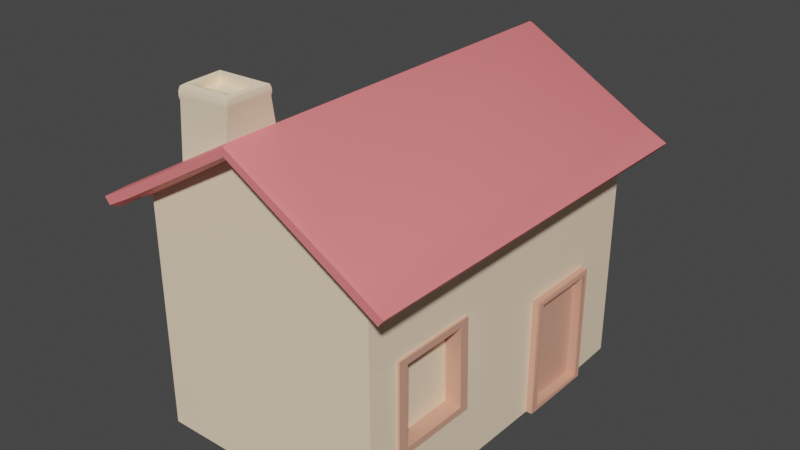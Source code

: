 # Source: House.blend  (saved by Blender 3.3.6; exported with 4.5.12 LTS)
import bpy
from mathutils import Matrix  # noqa: F401  (used for matrix-valued properties, if any)

bpy.ops.wm.read_factory_settings(use_empty=True)
scene = bpy.context.scene
scene.name = 'Scene'

# ---- collections
col_collection = bpy.data.collections.new('Collection'); scene.collection.children.link(col_collection)

# ---- materials (node trees are filled in below, after node groups)
mat_roof = bpy.data.materials.new('Roof')
mat_roof.alpha_threshold = 0.0
mat_roof.use_transparent_shadow = False
mat_roof.roughness = 0.5
mat_roof.line_color = (0.0, 0.0, 0.0, 1.0)
mat_walls = bpy.data.materials.new('Walls')
mat_walls.use_transparent_shadow = False
mat_wood = bpy.data.materials.new('Wood')
mat_wood.use_transparent_shadow = False

# ---- node groups
ng_auto_smooth = bpy.data.node_groups.new('Auto Smooth', 'GeometryNodeTree')
_s = ng_auto_smooth.interface.new_socket(name='Geometry', in_out='OUTPUT', socket_type='NodeSocketGeometry')
_s = ng_auto_smooth.interface.new_socket(name='Geometry', in_out='INPUT', socket_type='NodeSocketGeometry')
_s = ng_auto_smooth.interface.new_socket(name='Angle', in_out='INPUT', socket_type='NodeSocketFloat')
_s.subtype = 'ANGLE'
_s.min_value = 0.0
_s.max_value = 3.142
ng_auto_smooth.is_modifier = True
_N = ng_auto_smooth.nodes; _L = ng_auto_smooth.links
n0 = _N.new('NodeGroupOutput'); n0.name = 'Group Output'; n0.location = (480, -100)
n1 = _N.new('NodeGroupInput'); n1.name = 'Group Input'; n1.location = (-420, -300)
n2 = _N.new('NodeGroupInput'); n2.name = 'Group Input.001'; n2.location = (-60, -100)
n3 = _N.new('GeometryNodeSetShadeSmooth'); n3.name = 'Set Shade Smooth'; n3.location = (120, -100)
n3.domain = 'EDGE'
n4 = _N.new('GeometryNodeSetShadeSmooth'); n4.name = 'Set Shade Smooth.001'; n4.location = (300, -100)
n5 = _N.new('GeometryNodeInputMeshEdgeAngle'); n5.name = 'Edge Angle'; n5.location = (-420, -220)
n6 = _N.new('GeometryNodeInputEdgeSmooth'); n6.name = 'Is Edge Smooth'; n6.location = (-60, -160)
n7 = _N.new('GeometryNodeInputShadeSmooth'); n7.name = 'Is Face Smooth'; n7.location = (-240, -340)
n8 = _N.new('FunctionNodeBooleanMath'); n8.name = 'Boolean Math'; n8.location = (-60, -220)
n9 = _N.new('FunctionNodeCompare'); n9.name = 'Compare'; n9.location = (-240, -180)
n9.operation = 'LESS_EQUAL'
_L.new(n5.outputs[0], n9.inputs[0])
_L.new(n4.outputs[0], n0.inputs[0])
_L.new(n1.outputs[1], n9.inputs[1])
_L.new(n9.outputs[0], n8.inputs[0])
_L.new(n7.outputs[0], n8.inputs[1])
_L.new(n2.outputs[0], n3.inputs[0])
_L.new(n6.outputs[0], n3.inputs[1])
_L.new(n3.outputs[0], n4.inputs[0])
_L.new(n8.outputs[0], n3.inputs[2])
n0.is_active_output = True

# ---- material node trees
mat_roof.use_nodes = True; mat_roof.node_tree.nodes.clear()
_N = mat_roof.node_tree.nodes; _L = mat_roof.node_tree.links
n0 = _N.new('ShaderNodeOutputMaterial'); n0.name = 'Material Output'; n0.location = (300, 300)
n1 = _N.new('ShaderNodeBsdfPrincipled'); n1.name = 'Principled BSDF'; n1.location = (10, 300)
n1.distribution = 'GGX'
n1.subsurface_method = 'RANDOM_WALK_SKIN'
n1.inputs[0].default_value = (0.9473, 0.2232, 0.2307, 1.0)
n1.inputs[3].default_value = 1.45
n1.inputs[27].default_value = (0.0, 0.0, 0.0, 1.0)
n1.inputs[28].default_value = 1.0
_L.new(n1.outputs[0], n0.inputs[0])
n0.is_active_output = True
mat_walls.use_nodes = True; mat_walls.node_tree.nodes.clear()
_N = mat_walls.node_tree.nodes; _L = mat_walls.node_tree.links
n0 = _N.new('ShaderNodeBsdfPrincipled'); n0.name = 'Principled BSDF'; n0.location = (10, 300)
n0.distribution = 'GGX'
n0.subsurface_method = 'RANDOM_WALK_SKIN'
n0.inputs[0].default_value = (1.0, 0.7913, 0.5647, 1.0)
n0.inputs[3].default_value = 1.45
n0.inputs[27].default_value = (0.0, 0.0, 0.0, 1.0)
n0.inputs[28].default_value = 1.0
n1 = _N.new('ShaderNodeOutputMaterial'); n1.name = 'Material Output'; n1.location = (300, 300)
_L.new(n0.outputs[0], n1.inputs[0])
n1.is_active_output = True
mat_wood.use_nodes = True; mat_wood.node_tree.nodes.clear()
_N = mat_wood.node_tree.nodes; _L = mat_wood.node_tree.links
n0 = _N.new('ShaderNodeBsdfPrincipled'); n0.name = 'Principled BSDF'; n0.location = (10, 300)
n0.distribution = 'GGX'
n0.subsurface_method = 'RANDOM_WALK_SKIN'
n0.inputs[0].default_value = (0.7305, 0.3663, 0.2582, 1.0)
n0.inputs[3].default_value = 1.45
n0.inputs[27].default_value = (0.0, 0.0, 0.0, 1.0)
n0.inputs[28].default_value = 1.0
n1 = _N.new('ShaderNodeOutputMaterial'); n1.name = 'Material Output'; n1.location = (300, 300)
_L.new(n0.outputs[0], n1.inputs[0])
n1.is_active_output = True

# ---- world
world_world = bpy.data.worlds.new('World'); scene.world = world_world
world_world.use_nodes = True; world_world.node_tree.nodes.clear()
_N = world_world.node_tree.nodes; _L = world_world.node_tree.links
n0 = _N.new('ShaderNodeOutputWorld'); n0.name = 'World Output'; n0.location = (300, 300)
n1 = _N.new('ShaderNodeBackground'); n1.name = 'Background'; n1.location = (10, 300)
n1.inputs[0].default_value = (0.05088, 0.05088, 0.05088, 1.0)
_L.new(n1.outputs[0], n0.inputs[0])
n0.is_active_output = True
world_world.color = (0.05088, 0.05088, 0.05088)
world_world.use_sun_shadow = False
world_world.sun_shadow_jitter_overblur = 0.0

# ---- meshes
me_cube = bpy.data.meshes.new('Cube')
me_cube.from_pydata([(0.1906, -0.2, -0.2859), (0.1906, -0.2, 0.2859), (-0.2, 0.2, -0.3), (-0.1906, -0.2, -0.2859), (-0.2, 0.2, 0.3), (-0.1906, -0.2, 0.2859), (0.0, 0.32, 0.3), (0.0, 0.32, -0.3), (0.0, 0.3255, 0.337), (-0.2059, 0.2059, 0.337), (0.2059, 0.2059, -0.337), (0.2059, 0.2059, 0.337), (-0.2059, 0.2059, -0.337), (0.0, 0.3255, -0.337), (0.0, 0.3389, 0.337), (-0.213, 0.2184, 0.337), (0.213, 0.2184, -0.337), (0.213, 0.2184, 0.337), (-0.2145, 0.221, -0.33), (0.0, 0.3389, -0.337), (0.2491, 0.1831, -0.3388), (0.2491, 0.1831, 0.3388), (-0.2491, 0.1831, 0.3388), (-0.2491, 0.1831, -0.3388), (-0.2524, 0.1975, -0.33), (0.258, 0.1943, -0.3388), (0.258, 0.1943, 0.3388), (-0.258, 0.1943, 0.3388), (0.0, 0.322, 0.33), (-0.2043, 0.2034, 0.33), (0.0, 0.322, -0.33), (0.2043, 0.2034, -0.33), (0.2043, 0.2034, 0.33), (-0.2043, 0.2034, -0.33), (0.0, 0.3423, 0.33), (-0.2145, 0.221, 0.33), (0.0, 0.3423, -0.33), (0.2145, 0.221, -0.33), (0.2145, 0.221, 0.33), (-0.213, 0.2184, -0.337), (0.2404, 0.1799, -0.33), (0.2404, 0.1799, 0.33), (-0.2404, 0.1799, 0.33), (-0.2404, 0.1799, -0.33), (0.2524, 0.1975, -0.33), (0.2524, 0.1975, 0.33), (-0.2524, 0.1975, 0.33), (-0.258, 0.1943, -0.3388), (-0.2, -0.1912, -0.3), (-0.2, -0.1912, 0.3), (0.0, 0.3423, 0.2466), (-0.08828, 0.2924, 0.33), (-0.09267, 0.2899, 0.2448), (-0.00978, 0.3966, 0.2659), (-0.00978, 0.3966, 0.3104), (-0.07931, 0.3941, 0.3104), (-0.08201, 0.394, 0.2647), (-0.0007479, 0.3969, 0.2525), (-0.0007479, 0.3969, 0.3239), (-0.08757, 0.3938, 0.3239), (-0.09189, 0.3937, 0.2509), (-0.01564, 0.3819, 0.2751), (-0.01564, 0.3819, 0.3011), (-0.0733, 0.3799, 0.3011), (-0.07489, 0.3798, 0.2741), (-0.009445, 0.387, 0.2659), (-0.009445, 0.387, 0.3104), (-0.07897, 0.3846, 0.3104), (-0.08167, 0.3845, 0.2647), (-0.005198, 0.3996, 0.2591), (-0.005198, 0.3996, 0.3173), (-0.0835, 0.3968, 0.3173), (-0.08702, 0.3967, 0.2577), (-0.09203, 0.3743, 0.2498), (-0.0006081, 0.381, 0.2514), (-0.0006081, 0.381, 0.3251), (-0.0877, 0.3749, 0.3251), (-0.09352, 0.3868, 0.2493), (-0.08905, 0.3872, 0.3256), (0.0008056, 0.3914, 0.2509), (0.0008056, 0.3914, 0.3256), (0.0008523, 0.3861, 0.2506), (0.0008523, 0.3861, 0.326), (-0.09357, 0.3804, 0.2489), (-0.08909, 0.3808, 0.326), (0.2, 0.2, -0.3), (0.2, -0.1912, -0.3), (0.2, 0.2, 0.3), (0.2011, -0.0806, 0.2299), (0.2035, 0.01275, -0.2023), (0.2035, -0.1897, -0.2023), (0.2035, 0.01275, -0.06611), (0.2035, -0.1897, -0.06611), (0.2162, 0.005045, -0.1915), (0.2162, -0.182, -0.1915), (0.2162, 0.005045, -0.07692), (0.2162, -0.182, -0.07692), (0.2162, 0.01022, -0.1992), (0.2162, -0.1872, -0.1992), (0.2162, 0.01022, -0.06916), (0.2162, -0.1872, -0.06916), (0.199, 0.00424, -0.1895), (0.199, -0.1812, -0.1895), (0.199, 0.00424, -0.07888), (0.199, -0.1812, -0.07888), (0.214, 0.01275, -0.2023), (0.214, -0.1897, -0.2023), (0.214, 0.01275, -0.06611), (0.214, -0.1897, -0.06611), (0.214, 0.00424, -0.1895), (0.214, -0.1812, -0.1895), (0.214, 0.00424, -0.07888), (0.214, -0.1812, -0.07888), (0.2021, 0.05576, 0.1169), (0.2022, -0.08014, 0.113), (0.2011, 0.05486, 0.2299), (0.2, 0.06873, 0.3), (0.2, -0.1912, 0.3), (0.2025, -0.1901, 0.04081), (0.2024, 0.07075, 0.04729), (0.2009, 0.06576, 0.2464), (0.2009, -0.0917, 0.2464), (0.2023, -0.0911, 0.09609), (0.2023, 0.06692, 0.1007), (0.1774, 0.05486, 0.2296), (0.1774, -0.0806, 0.2296), (0.1785, -0.08014, 0.1127), (0.1785, 0.05576, 0.1167), (0.2047, 0.06483, 0.245), (0.2047, -0.09075, 0.245), (0.2061, -0.09017, 0.09757), (0.2061, 0.06597, 0.1021), (0.2049, 0.05579, 0.2313), (0.2049, -0.08155, 0.2313), (0.206, -0.08107, 0.1116), (0.206, 0.05671, 0.1156), (0.2047, 0.06576, 0.2464), (0.2047, -0.0917, 0.2464), (0.2061, -0.0911, 0.09613), (0.2061, 0.06692, 0.1008), (0.2049, 0.05486, 0.2299), (0.2049, -0.0806, 0.2299), (0.206, -0.08014, 0.113), (0.2059, 0.05576, 0.117)], [], [(87, 85, 31, 32), (7, 85, 86, 48, 2), (49, 4, 2, 48), (6, 4, 49, 117, 116, 87), (2, 4, 29, 33), (10, 13, 19, 16), (13, 12, 39, 19), (6, 87, 32, 28), (85, 7, 30, 31), (4, 6, 28, 29), (7, 2, 33, 30), (36, 18, 35, 51, 52, 50), (37, 36, 50, 34, 38), (35, 18, 24, 46), (8, 11, 17, 14), (10, 16, 25, 20), (9, 8, 14, 15), (21, 20, 25, 26), (23, 22, 27, 47), (9, 15, 27, 22), (32, 31, 40, 41), (17, 11, 21, 26), (39, 12, 23, 47), (33, 29, 42, 43), (37, 38, 45, 44), (8, 9, 29, 28), (13, 10, 31, 30), (11, 8, 28, 32), (12, 13, 30, 33), (15, 14, 34, 51, 35), (16, 19, 36, 37), (14, 17, 38, 34), (19, 39, 18, 36), (20, 21, 41, 40), (22, 23, 43, 42), (26, 25, 44, 45), (47, 27, 46, 24), (25, 16, 37, 44), (10, 20, 40, 31), (39, 47, 24, 18), (27, 15, 35, 46), (9, 22, 42, 29), (21, 11, 32, 41), (17, 26, 45, 38), (23, 12, 33, 43), (3, 0, 1, 5), (3, 5, 49, 48), (1, 0, 86, 117), (0, 3, 48, 86), (5, 1, 117, 49), (56, 55, 67, 68), (79, 77, 60, 57), (80, 79, 57, 58), (77, 78, 59, 60), (78, 80, 58, 59), (69, 70, 58, 57), (70, 71, 59, 58), (72, 69, 57, 60), (71, 72, 60, 59), (61, 64, 63, 62), (55, 54, 66, 67), (53, 56, 68, 65), (54, 53, 65, 66), (61, 62, 66, 65), (62, 63, 67, 66), (64, 61, 65, 68), (63, 64, 68, 67), (55, 56, 72, 71), (56, 53, 69, 72), (54, 55, 71, 70), (53, 54, 70, 69), (51, 34, 75, 76), (52, 51, 76, 73), (34, 50, 74, 75), (50, 52, 73, 74), (84, 82, 80, 78), (83, 84, 78, 77), (82, 81, 79, 80), (81, 83, 77, 79), (74, 73, 83, 81), (75, 74, 81, 82), (73, 76, 84, 83), (76, 75, 82, 84), (89, 90, 86, 85), (92, 91, 119, 118), (91, 89, 85, 87, 119), (90, 92, 118, 117, 86), (90, 89, 105, 106), (89, 91, 107, 105), (91, 92, 108, 107), (92, 90, 106, 108), (110, 109, 101, 102), (97, 98, 94, 93), (100, 99, 95, 96), (99, 97, 93, 95), (98, 100, 96, 94), (102, 101, 103, 104), (112, 110, 102, 104), (111, 112, 104, 103), (109, 111, 103, 101), (93, 94, 106, 105), (96, 95, 107, 108), (95, 93, 105, 107), (94, 96, 108, 106), (98, 97, 109, 110), (99, 100, 112, 111), (97, 99, 111, 109), (100, 98, 110, 112), (88, 114, 126, 125), (116, 119, 87), (121, 120, 116, 117), (122, 121, 117, 118), (120, 123, 119, 116), (123, 122, 118, 119), (123, 120, 136, 139), (88, 115, 140, 141), (115, 113, 143, 140), (121, 122, 138, 137), (126, 127, 124, 125), (113, 115, 124, 127), (115, 88, 125, 124), (114, 113, 127, 126), (133, 132, 128, 129), (134, 133, 129, 130), (132, 135, 131, 128), (135, 134, 130, 131), (113, 114, 142, 143), (120, 121, 137, 136), (114, 88, 141, 142), (122, 123, 139, 138), (129, 128, 136, 137), (130, 129, 137, 138), (128, 131, 139, 136), (131, 130, 138, 139), (132, 133, 141, 140), (133, 134, 142, 141), (135, 132, 140, 143), (134, 135, 143, 142)])
me_cube.polygons.foreach_set('use_smooth', [True] * 138)
me_cube.polygons.foreach_set('material_index', [0, 1, 1, 1, 0, 0, 0, 0, 0, 0, 0, 0, 0, 0, 0, 0, 0, 0, 0, 0, 0, 0, 0, 0, 0, 0, 0, 0, 0, 0, 0, 0, 0, 0, 0, 0, 0, 0, 0, 0, 0, 0, 0, 0, 0, 1, 1, 1, 1, 1, 1, 1, 1, 1, 1, 1, 1, 1, 1, 1, 1, 1, 1, 1, 1, 1, 1, 1, 1, 1, 1, 1, 1, 1, 1, 1, 1, 1, 1, 1, 1, 1, 1, 1, 1, 1, 1, 2, 2, 2, 2, 2, 2, 2, 2, 2, 2, 2, 2, 2, 2, 2, 2, 2, 2, 2, 2, 2, 2, 1, 1, 1, 1, 1, 2, 2, 2, 2, 1, 2, 2, 2, 2, 2, 2, 2, 2, 2, 2, 2, 2, 2, 2, 2, 2, 2, 2, 2])
_uv = me_cube.uv_layers.new(name='UVMap')
_uv.uv.foreach_set('vector', [0.625, 0.75, 0.625, 0.5, 0.625, 0.5, 0.625, 0.75, 0.625, 0.375, 0.625, 0.5, 0.375, 0.5, 0.375, 0.25, 0.625, 0.25, 0.375, 0.0, 0.625, 0.0, 0.625, 0.25, 0.375, 0.25, 0.625, 0.875, 0.625, 1.0, 0.375, 1.0, 0.375, 0.75, 0.5411, 0.75, 0.625, 0.75, 0.625, 0.25, 0.625, 0.0, 0.625, 0.0, 0.625, 0.25, 0.625, 0.5, 0.625, 0.375, 0.625, 0.375, 0.625, 0.5, 0.625, 0.375, 0.625, 0.25, 0.625, 0.25, 0.625, 0.375, 0.625, 0.875, 0.625, 0.75, 0.625, 0.75, 0.625, 0.875, 0.625, 0.5, 0.625, 0.375, 0.625, 0.375, 0.625, 0.5, 0.625, 1.0, 0.625, 0.875, 0.625, 0.875, 0.625, 1.0, 0.625, 0.375, 0.625, 0.25, 0.625, 0.25, 0.625, 0.375, 0.75, 0.5, 0.875, 0.5, 0.875, 0.75, 0.8015, 0.75, 0.804, 0.7177, 0.75, 0.7184, 0.625, 0.5, 0.75, 0.5, 0.75, 0.7184, 0.75, 0.75, 0.625, 0.75, 0.875, 0.75, 0.875, 0.5, 0.875, 0.5, 0.875, 0.75, 0.625, 0.875, 0.625, 0.75, 0.625, 0.75, 0.625, 0.875, 0.625, 0.5, 0.625, 0.5, 0.625, 0.5, 0.625, 0.5, 0.625, 1.0, 0.625, 0.875, 0.625, 0.875, 0.625, 1.0, 0.625, 0.75, 0.625, 0.5, 0.625, 0.5, 0.625, 0.75, 0.625, 0.25, 0.625, 0.0, 0.625, 0.0, 0.625, 0.25, 0.625, 1.0, 0.625, 1.0, 0.625, 1.0, 0.625, 1.0, 0.625, 0.75, 0.625, 0.5, 0.625, 0.5, 0.625, 0.75, 0.625, 0.75, 0.625, 0.75, 0.625, 0.75, 0.625, 0.75, 0.625, 0.25, 0.625, 0.25, 0.625, 0.25, 0.625, 0.25, 0.625, 0.25, 0.625, 0.0, 0.625, 0.0, 0.625, 0.25, 0.625, 0.5, 0.625, 0.75, 0.625, 0.75, 0.625, 0.5, 0.625, 0.875, 0.625, 1.0, 0.625, 1.0, 0.625, 0.875, 0.625, 0.375, 0.625, 0.5, 0.625, 0.5, 0.625, 0.375, 0.625, 0.75, 0.625, 0.875, 0.625, 0.875, 0.625, 0.75, 0.625, 0.25, 0.625, 0.375, 0.625, 0.375, 0.625, 0.25, 0.625, 1.0, 0.625, 0.875, 0.625, 0.875, 0.625, 0.9265, 0.625, 1.0, 0.625, 0.5, 0.625, 0.375, 0.625, 0.375, 0.625, 0.5, 0.625, 0.875, 0.625, 0.75, 0.625, 0.75, 0.625, 0.875, 0.625, 0.375, 0.625, 0.25, 0.625, 0.25, 0.625, 0.375, 0.625, 0.5, 0.625, 0.75, 0.625, 0.75, 0.625, 0.5, 0.625, 0.0, 0.625, 0.25, 0.625, 0.25, 0.625, 0.0, 0.625, 0.75, 0.625, 0.5, 0.625, 0.5, 0.625, 0.75, 0.625, 0.25, 0.625, 0.0, 0.625, 0.0, 0.625, 0.25, 0.625, 0.5, 0.625, 0.5, 0.625, 0.5, 0.625, 0.5, 0.625, 0.5, 0.625, 0.5, 0.625, 0.5, 0.625, 0.5, 0.625, 0.25, 0.625, 0.25, 0.625, 0.25, 0.625, 0.25, 0.625, 1.0, 0.625, 1.0, 0.625, 1.0, 0.625, 1.0, 0.625, 1.0, 0.625, 1.0, 0.625, 1.0, 0.625, 1.0, 0.625, 0.75, 0.625, 0.75, 0.625, 0.75, 0.625, 0.75, 0.625, 0.75, 0.625, 0.75, 0.625, 0.75, 0.625, 0.75, 0.625, 0.25, 0.625, 0.25, 0.625, 0.25, 0.625, 0.25, 0.1309, 0.5059, 0.3691, 0.5059, 0.3691, 0.7441, 0.1309, 0.7441, 0.1309, 0.5059, 0.1309, 0.7441, 0.125, 0.75, 0.125, 0.5, 0.3691, 0.7441, 0.3691, 0.5059, 0.375, 0.5, 0.375, 0.75, 0.3691, 0.5059, 0.1309, 0.5059, 0.125, 0.5, 0.375, 0.5, 0.1309, 0.7441, 0.3691, 0.7441, 0.375, 0.75, 0.125, 0.75, 0.7982, 0.7238, 0.7966, 0.744, 0.7966, 0.744, 0.7982, 0.7238, 0.75, 0.7184, 0.804, 0.7177, 0.804, 0.7177, 0.75, 0.7184, 0.75, 0.75, 0.75, 0.7184, 0.75, 0.7184, 0.75, 0.75, 0.804, 0.7177, 0.8015, 0.75, 0.8015, 0.75, 0.804, 0.7177, 0.625, 0.9265, 0.625, 0.875, 0.625, 0.875, 0.625, 0.9265, 0.7526, 0.7213, 0.7526, 0.747, 0.75, 0.75, 0.75, 0.7184, 0.7526, 0.747, 0.799, 0.747, 0.8015, 0.75, 0.75, 0.75, 0.8011, 0.7207, 0.7526, 0.7213, 0.75, 0.7184, 0.804, 0.7177, 0.799, 0.747, 0.8011, 0.7207, 0.804, 0.7177, 0.8015, 0.75, 0.759, 0.7284, 0.7941, 0.7279, 0.7932, 0.7399, 0.759, 0.7399, 0.7966, 0.744, 0.7554, 0.744, 0.7554, 0.744, 0.7966, 0.744, 0.7554, 0.7243, 0.7982, 0.7238, 0.7982, 0.7238, 0.7554, 0.7243, 0.7554, 0.744, 0.7554, 0.7243, 0.7554, 0.7243, 0.7554, 0.744, 0.759, 0.7284, 0.759, 0.7399, 0.7554, 0.744, 0.7554, 0.7243, 0.759, 0.7399, 0.7932, 0.7399, 0.7966, 0.744, 0.7554, 0.744, 0.7941, 0.7279, 0.759, 0.7284, 0.7554, 0.7243, 0.7982, 0.7238, 0.7932, 0.7399, 0.7941, 0.7279, 0.7982, 0.7238, 0.7966, 0.744, 0.7966, 0.744, 0.7982, 0.7238, 0.8011, 0.7207, 0.799, 0.747, 0.7982, 0.7238, 0.7554, 0.7243, 0.7526, 0.7213, 0.8011, 0.7207, 0.7554, 0.744, 0.7966, 0.744, 0.799, 0.747, 0.7526, 0.747, 0.7554, 0.7243, 0.7554, 0.744, 0.7526, 0.747, 0.7526, 0.7213, 0.625, 0.9265, 0.625, 0.875, 0.625, 0.875, 0.625, 0.9265, 0.804, 0.7177, 0.8015, 0.75, 0.8015, 0.75, 0.804, 0.7177, 0.75, 0.75, 0.75, 0.7184, 0.75, 0.7184, 0.75, 0.75, 0.75, 0.7184, 0.804, 0.7177, 0.804, 0.7177, 0.75, 0.7184, 0.625, 0.9265, 0.625, 0.875, 0.625, 0.875, 0.625, 0.9265, 0.804, 0.7177, 0.8015, 0.75, 0.8015, 0.75, 0.804, 0.7177, 0.75, 0.75, 0.75, 0.7184, 0.75, 0.7184, 0.75, 0.75, 0.75, 0.7184, 0.804, 0.7177, 0.804, 0.7177, 0.75, 0.7184, 0.75, 0.7184, 0.804, 0.7177, 0.804, 0.7177, 0.75, 0.7184, 0.75, 0.75, 0.75, 0.7184, 0.75, 0.7184, 0.75, 0.75, 0.804, 0.7177, 0.8015, 0.75, 0.8015, 0.75, 0.804, 0.7177, 0.625, 0.9265, 0.625, 0.875, 0.625, 0.875, 0.625, 0.9265, 0.6003, 0.5241, 0.3997, 0.5241, 0.375, 0.5, 0.625, 0.5, 0.3997, 0.7259, 0.6003, 0.7259, 0.608, 0.7334, 0.3925, 0.7329, 0.6003, 0.7259, 0.6003, 0.5241, 0.625, 0.5, 0.625, 0.75, 0.608, 0.7334, 0.3997, 0.5241, 0.3997, 0.7259, 0.3925, 0.7329, 0.375, 0.75, 0.375, 0.5, 0.3997, 0.5241, 0.6003, 0.5241, 0.6003, 0.5241, 0.3997, 0.5241, 0.6003, 0.5241, 0.6003, 0.7259, 0.6003, 0.7259, 0.6003, 0.5241, 0.6003, 0.7259, 0.3997, 0.7259, 0.3997, 0.7259, 0.6003, 0.7259, 0.3997, 0.7259, 0.3997, 0.5241, 0.3997, 0.5241, 0.3997, 0.7259, 0.4081, 0.543, 0.5919, 0.543, 0.5919, 0.543, 0.4081, 0.543, 0.5987, 0.5278, 0.4013, 0.5278, 0.4065, 0.5394, 0.5935, 0.5394, 0.4013, 0.7222, 0.5987, 0.7222, 0.5935, 0.7106, 0.4065, 0.7106, 0.5987, 0.7222, 0.5987, 0.5278, 0.5935, 0.5394, 0.5935, 0.7106, 0.4013, 0.5278, 0.4013, 0.7222, 0.4065, 0.7106, 0.4065, 0.5394, 0.4081, 0.543, 0.5919, 0.543, 0.5919, 0.707, 0.4081, 0.707, 0.4081, 0.707, 0.4081, 0.543, 0.4081, 0.543, 0.4081, 0.707, 0.5919, 0.707, 0.4081, 0.707, 0.4081, 0.707, 0.5919, 0.707, 0.5919, 0.543, 0.5919, 0.707, 0.5919, 0.707, 0.5919, 0.543, 0.5935, 0.5394, 0.4065, 0.5394, 0.3997, 0.5241, 0.6003, 0.5241, 0.4065, 0.7106, 0.5935, 0.7106, 0.6003, 0.7259, 0.3997, 0.7259, 0.5935, 0.7106, 0.5935, 0.5394, 0.6003, 0.5241, 0.6003, 0.7259, 0.4065, 0.5394, 0.4065, 0.7106, 0.3997, 0.7259, 0.3997, 0.5241, 0.4013, 0.5278, 0.5987, 0.5278, 0.5919, 0.543, 0.4081, 0.543, 0.5987, 0.7222, 0.4013, 0.7222, 0.4081, 0.707, 0.5919, 0.707, 0.5987, 0.5278, 0.5987, 0.7222, 0.5919, 0.707, 0.5919, 0.543, 0.4013, 0.7222, 0.4013, 0.5278, 0.4081, 0.543, 0.4081, 0.707, 0.4135, 0.7454, 0.4246, 0.7376, 0.4246, 0.7376, 0.4135, 0.7454, 0.5411, 0.75, 0.608, 0.7334, 0.625, 0.75, 0.4027, 0.7466, 0.5307, 0.7466, 0.5411, 0.75, 0.375, 0.75, 0.4158, 0.7364, 0.4027, 0.7466, 0.375, 0.75, 0.3925, 0.7329, 0.5307, 0.7466, 0.5673, 0.7367, 0.608, 0.7334, 0.5411, 0.75, 0.5673, 0.7367, 0.4158, 0.7364, 0.3925, 0.7329, 0.608, 0.7334, 0.5673, 0.7367, 0.5307, 0.7466, 0.5307, 0.7466, 0.5673, 0.7367, 0.4135, 0.7454, 0.5254, 0.7454, 0.5254, 0.7454, 0.4135, 0.7454, 0.5254, 0.7454, 0.553, 0.7378, 0.553, 0.7378, 0.5254, 0.7454, 0.4027, 0.7466, 0.4158, 0.7364, 0.4158, 0.7364, 0.4027, 0.7466, 0.4246, 0.7376, 0.553, 0.7378, 0.5254, 0.7454, 0.4135, 0.7454, 0.553, 0.7378, 0.5254, 0.7454, 0.5254, 0.7454, 0.553, 0.7378, 0.5254, 0.7454, 0.4135, 0.7454, 0.4135, 0.7454, 0.5254, 0.7454, 0.4246, 0.7376, 0.553, 0.7378, 0.553, 0.7378, 0.4246, 0.7376, 0.4126, 0.7455, 0.5259, 0.7455, 0.5302, 0.7465, 0.4036, 0.7465, 0.4238, 0.7375, 0.4126, 0.7455, 0.4036, 0.7465, 0.4166, 0.7365, 0.5259, 0.7455, 0.5542, 0.7377, 0.5661, 0.7368, 0.5302, 0.7465, 0.5542, 0.7377, 0.4238, 0.7375, 0.4166, 0.7365, 0.5661, 0.7368, 0.553, 0.7378, 0.4246, 0.7376, 0.4246, 0.7376, 0.553, 0.7378, 0.5307, 0.7466, 0.4027, 0.7466, 0.4027, 0.7466, 0.5307, 0.7466, 0.4246, 0.7376, 0.4135, 0.7454, 0.4135, 0.7454, 0.4246, 0.7376, 0.4158, 0.7364, 0.5673, 0.7367, 0.5673, 0.7367, 0.4158, 0.7364, 0.4036, 0.7465, 0.5302, 0.7465, 0.5307, 0.7466, 0.4027, 0.7466, 0.4166, 0.7365, 0.4036, 0.7465, 0.4027, 0.7466, 0.4158, 0.7364, 0.5302, 0.7465, 0.5661, 0.7368, 0.5673, 0.7367, 0.5307, 0.7466, 0.5661, 0.7368, 0.4166, 0.7365, 0.4158, 0.7364, 0.5673, 0.7367, 0.5259, 0.7455, 0.4126, 0.7455, 0.4135, 0.7454, 0.5254, 0.7454, 0.4126, 0.7455, 0.4238, 0.7375, 0.4246, 0.7376, 0.4135, 0.7454, 0.5542, 0.7377, 0.5259, 0.7455, 0.5254, 0.7454, 0.553, 0.7378, 0.4238, 0.7375, 0.5542, 0.7377, 0.553, 0.7378, 0.4246, 0.7376])
me_cube.materials.append(mat_roof)
me_cube.materials.append(mat_walls)
me_cube.materials.append(mat_wood)
me_cube.use_mirror_vertex_groups = False
me_cube.update()

# ---- objects
ob_house = bpy.data.objects.new('House', me_cube)

# ---- transforms, parenting, visibility, modifiers, constraints
ob_house.location = (0.0, 0.0, 0.2)
ob_house.rotation_euler = (1.571, -0.0, 0.0)
ob_house.lock_rotations_4d = False
ob_house.empty_display_type = 'ARROWS'
ob_house.lineart.crease_threshold = 0.0
_m = ob_house.modifiers.new('Auto Smooth', 'NODES')
_m.node_group = ng_auto_smooth
_gi = [s.identifier for s in ng_auto_smooth.interface.items_tree if s.item_type == 'SOCKET' and s.in_out == 'INPUT']
_m[_gi[1]] = 0.5236  # Angle

# ---- collection membership
col_collection.objects.link(ob_house)

# ---- scene / render settings (as saved in the file)
scene.frame_start = 1; scene.frame_end = 250; scene.frame_set(1)
scene.render.engine = 'BLENDER_EEVEE_NEXT'
scene.cycles.sampling_pattern = 'TABULATED_SOBOL'
scene.cycles.use_light_tree = False
scene.view_settings.view_transform = 'Filmic'
bpy.context.view_layer.update()

# ---- added for rendering (the .blend has no active camera and no usable light): camera, sun
cam_auto = bpy.data.cameras.new('AutoCamera')
cam_auto.lens = 50.0
cam_auto.sensor_width = 36.0
cam_auto.clip_end = 1000.0
ob_auto_camera = bpy.data.objects.new('AutoCamera', cam_auto)
scene.collection.objects.link(ob_auto_camera)
ob_auto_camera.location = (0.963625, -1.15635, 1.07069)
ob_auto_camera.rotation_euler = (1.09748, -7.21219e-08, 0.694738)
scene.camera = ob_auto_camera
light_auto_sun = bpy.data.lights.new('AutoSun', 'SUN')
light_auto_sun.energy = 3.0
light_auto_sun.angle = 0.0523599
ob_auto_sun = bpy.data.objects.new('AutoSun', light_auto_sun)
scene.collection.objects.link(ob_auto_sun)
ob_auto_sun.rotation_euler = (0.872665, 0.174533, 0.523599)
bpy.context.view_layer.update()
